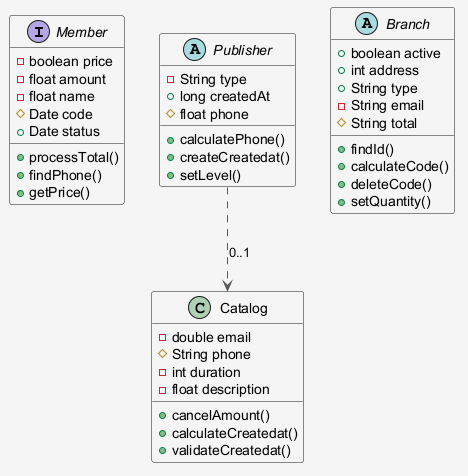

The diagram above was rendered by PlantUML. Its source (embedded in the PNG):
@startuml
skinparam shadowing false
skinparam backgroundColor #F5F5F5
skinparam ArrowColor #555555
interface Member {
  -boolean price
  -float amount
  -float name
  #Date code
  +Date status
  +processTotal()
  +findPhone()
  +getPrice()
}
abstract class Publisher {
  -String type
  +long createdAt
  #float phone
  +calculatePhone()
  +createCreatedat()
  +setLevel()
}
abstract class Branch {
  +boolean active
  +int address
  +String type
  -String email
  #String total
  +findId()
  +calculateCode()
  +deleteCode()
  +setQuantity()
}
class Catalog {
  -double email
  #String phone
  -int duration
  -float description
  +cancelAmount()
  +calculateCreatedat()
  +validateCreatedat()
}
Publisher ..> Catalog : "0..1"
@enduml